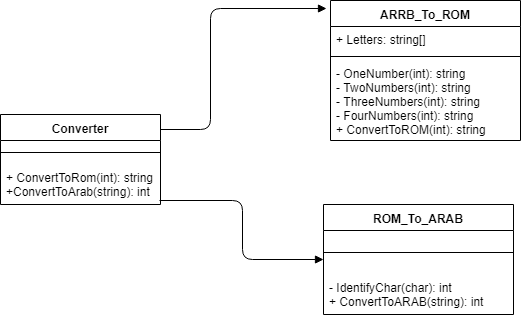

The diagram above was exported from draw.io. Its source (the exported page's mxGraphModel, read from the mxfile embedded in the PNG):
<mxGraphModel dx="1000" dy="533" grid="1" gridSize="10" guides="1" tooltips="1" connect="1" arrows="1" fold="1" page="1" pageScale="1" pageWidth="827" pageHeight="1169" math="0" shadow="0">
  <root>
    <mxCell id="0" />
    <mxCell id="1" parent="0" />
    <mxCell id="HnkD8Gj1wsTVXfel0j5S-1" value="ROM_To_ARAB" style="swimlane;fontStyle=1;align=center;verticalAlign=top;childLayout=stackLayout;horizontal=1;startSize=26;horizontalStack=0;resizeParent=1;resizeParentMax=0;resizeLast=0;collapsible=1;marginBottom=0;" vertex="1" parent="1">
      <mxGeometry x="413" y="261" width="190" height="110" as="geometry" />
    </mxCell>
    <mxCell id="HnkD8Gj1wsTVXfel0j5S-3" value="" style="line;strokeWidth=1;fillColor=none;align=left;verticalAlign=middle;spacingTop=-1;spacingLeft=3;spacingRight=3;rotatable=0;labelPosition=right;points=[];portConstraint=eastwest;" vertex="1" parent="HnkD8Gj1wsTVXfel0j5S-1">
      <mxGeometry y="26" width="190" height="44" as="geometry" />
    </mxCell>
    <mxCell id="HnkD8Gj1wsTVXfel0j5S-4" value="- IdentifyChar(char): int&#10;+ ConvertToARAB(string): int&#10;" style="text;strokeColor=none;fillColor=none;align=left;verticalAlign=top;spacingLeft=4;spacingRight=4;overflow=hidden;rotatable=0;points=[[0,0.5],[1,0.5]];portConstraint=eastwest;" vertex="1" parent="HnkD8Gj1wsTVXfel0j5S-1">
      <mxGeometry y="70" width="190" height="40" as="geometry" />
    </mxCell>
    <mxCell id="HnkD8Gj1wsTVXfel0j5S-5" value="ARRB_To_ROM" style="swimlane;fontStyle=1;align=center;verticalAlign=top;childLayout=stackLayout;horizontal=1;startSize=26;horizontalStack=0;resizeParent=1;resizeParentMax=0;resizeLast=0;collapsible=1;marginBottom=0;" vertex="1" parent="1">
      <mxGeometry x="420" y="57" width="190" height="140" as="geometry" />
    </mxCell>
    <mxCell id="HnkD8Gj1wsTVXfel0j5S-6" value="+ Letters: string[]" style="text;strokeColor=none;fillColor=none;align=left;verticalAlign=top;spacingLeft=4;spacingRight=4;overflow=hidden;rotatable=0;points=[[0,0.5],[1,0.5]];portConstraint=eastwest;" vertex="1" parent="HnkD8Gj1wsTVXfel0j5S-5">
      <mxGeometry y="26" width="190" height="26" as="geometry" />
    </mxCell>
    <mxCell id="HnkD8Gj1wsTVXfel0j5S-7" value="" style="line;strokeWidth=1;fillColor=none;align=left;verticalAlign=middle;spacingTop=-1;spacingLeft=3;spacingRight=3;rotatable=0;labelPosition=right;points=[];portConstraint=eastwest;" vertex="1" parent="HnkD8Gj1wsTVXfel0j5S-5">
      <mxGeometry y="52" width="190" height="8" as="geometry" />
    </mxCell>
    <mxCell id="HnkD8Gj1wsTVXfel0j5S-8" value="- OneNumber(int): string&#10;- TwoNumbers(int): string&#10;- ThreeNumbers(int): string&#10;- FourNumbers(int): string&#10;+ ConvertToROM(int): string&#10;" style="text;strokeColor=none;fillColor=none;align=left;verticalAlign=top;spacingLeft=4;spacingRight=4;overflow=hidden;rotatable=0;points=[[0,0.5],[1,0.5]];portConstraint=eastwest;" vertex="1" parent="HnkD8Gj1wsTVXfel0j5S-5">
      <mxGeometry y="60" width="190" height="80" as="geometry" />
    </mxCell>
    <mxCell id="HnkD8Gj1wsTVXfel0j5S-9" value="Converter" style="swimlane;fontStyle=1;align=center;verticalAlign=top;childLayout=stackLayout;horizontal=1;startSize=26;horizontalStack=0;resizeParent=1;resizeParentMax=0;resizeLast=0;collapsible=1;marginBottom=0;" vertex="1" parent="1">
      <mxGeometry x="90" y="171" width="160" height="90" as="geometry" />
    </mxCell>
    <mxCell id="HnkD8Gj1wsTVXfel0j5S-11" value="" style="line;strokeWidth=1;fillColor=none;align=left;verticalAlign=middle;spacingTop=-1;spacingLeft=3;spacingRight=3;rotatable=0;labelPosition=right;points=[];portConstraint=eastwest;" vertex="1" parent="HnkD8Gj1wsTVXfel0j5S-9">
      <mxGeometry y="26" width="160" height="24" as="geometry" />
    </mxCell>
    <mxCell id="HnkD8Gj1wsTVXfel0j5S-12" value="+ ConvertToRom(int): string&#10;+ConvertToArab(string): int&#10;" style="text;strokeColor=none;fillColor=none;align=left;verticalAlign=top;spacingLeft=4;spacingRight=4;overflow=hidden;rotatable=0;points=[[0,0.5],[1,0.5]];portConstraint=eastwest;" vertex="1" parent="HnkD8Gj1wsTVXfel0j5S-9">
      <mxGeometry y="50" width="160" height="40" as="geometry" />
    </mxCell>
    <mxCell id="HnkD8Gj1wsTVXfel0j5S-19" value="" style="endArrow=block;endFill=1;html=1;edgeStyle=orthogonalEdgeStyle;align=left;verticalAlign=top;exitX=0.995;exitY=0.89;exitDx=0;exitDy=0;exitPerimeter=0;" edge="1" parent="1" source="HnkD8Gj1wsTVXfel0j5S-12" target="HnkD8Gj1wsTVXfel0j5S-1">
      <mxGeometry x="-1" relative="1" as="geometry">
        <mxPoint x="240" y="260" as="sourcePoint" />
        <mxPoint x="400" y="260" as="targetPoint" />
      </mxGeometry>
    </mxCell>
    <mxCell id="HnkD8Gj1wsTVXfel0j5S-21" value="" style="endArrow=block;endFill=1;html=1;edgeStyle=orthogonalEdgeStyle;align=left;verticalAlign=top;entryX=-0.023;entryY=0.06;entryDx=0;entryDy=0;entryPerimeter=0;exitX=1;exitY=0.169;exitDx=0;exitDy=0;exitPerimeter=0;" edge="1" parent="1" source="HnkD8Gj1wsTVXfel0j5S-9" target="HnkD8Gj1wsTVXfel0j5S-5">
      <mxGeometry x="-1" relative="1" as="geometry">
        <mxPoint x="250" y="210" as="sourcePoint" />
        <mxPoint x="380" y="128" as="targetPoint" />
        <Array as="points">
          <mxPoint x="300" y="186" />
          <mxPoint x="300" y="65" />
        </Array>
      </mxGeometry>
    </mxCell>
  </root>
</mxGraphModel>